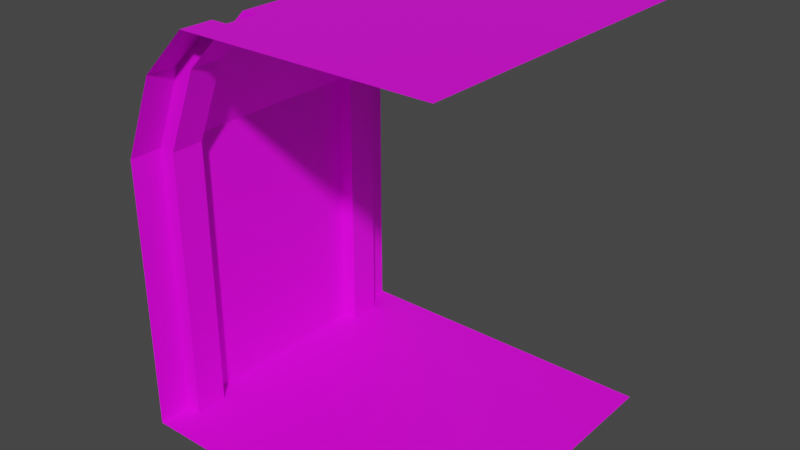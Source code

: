 # Source: room_wall.blend  (saved by Blender 2.83.19; exported with 4.5.12 LTS)
import bpy
from mathutils import Matrix  # noqa: F401  (used for matrix-valued properties, if any)

bpy.ops.wm.read_factory_settings(use_empty=True)
scene = bpy.context.scene
scene.name = 'Scene'

# ---- collections
col_collection = bpy.data.collections.new('Collection'); scene.collection.children.link(col_collection)

# ---- images (referenced by path relative to the original .blend; pixels are not part of the script)
import os
ASSET_DIR = os.environ.get("B2B_ASSET_DIR", "")  # directory of the original .blend (textures are referenced by path, not embedded)
HERE = os.path.dirname(os.path.abspath(__file__))  # packed textures are extracted next to this script under _unpacked/

def load_image(name, relpath, width, height, colorspace="sRGB"):
    """Load a texture the original file referenced (path relative to the .blend, or extracted next to this script)."""
    p = next((c for c in (os.path.join(HERE, relpath), os.path.join(ASSET_DIR, relpath)) if relpath and os.path.exists(c)), "")
    if p:
        img = bpy.data.images.load(p, check_existing=True)
        img.name = name
    else:  # same state as the original file: an image datablock whose file is absent (Cycles renders it pink)
        img = bpy.data.images.new(name, width, height)
        img.source = "FILE"
        img.filepath = "//" + (relpath or name)
    img.colorspace_settings.name = colorspace
    return img
img_general_texture_jpg = load_image('general_texture.jpg', 'general_texture.jpg', 1024, 1024, 'sRGB')

# ---- materials (node trees are filled in below, after node groups)
mat_material = bpy.data.materials.new('Material')
mat_material.use_transparent_shadow = False

# ---- material node trees
mat_material.use_nodes = True; mat_material.node_tree.nodes.clear()
_N = mat_material.node_tree.nodes; _L = mat_material.node_tree.links
n0 = _N.new('ShaderNodeBsdfPrincipled'); n0.name = 'Principled BSDF'; n0.location = (10, 300)
n0.distribution = 'GGX'
n0.subsurface_method = 'BURLEY'
n0.inputs[3].default_value = 1.45
n0.inputs[27].default_value = (0.0, 0.0, 0.0, 1.0)
n0.inputs[28].default_value = 1.0
n1 = _N.new('ShaderNodeOutputMaterial'); n1.name = 'Material Output'; n1.location = (300, 300)
n2 = _N.new('ShaderNodeTexImage'); n2.name = 'Image Texture'; n2.location = (-427, 272)
n2.image = img_general_texture_jpg
n2.interpolation = 'Closest'
_L.new(n0.outputs[0], n1.inputs[0])
_L.new(n2.outputs[0], n0.inputs[0])
n1.is_active_output = True

# ---- world
world_world = bpy.data.worlds.new('World'); scene.world = world_world
world_world.use_nodes = True; world_world.node_tree.nodes.clear()
_N = world_world.node_tree.nodes; _L = world_world.node_tree.links
n0 = _N.new('ShaderNodeOutputWorld'); n0.name = 'World Output'; n0.location = (300, 300)
n1 = _N.new('ShaderNodeBackground'); n1.name = 'Background'; n1.location = (10, 300)
n1.inputs[0].default_value = (0.05088, 0.05088, 0.05088, 1.0)
_L.new(n1.outputs[0], n0.inputs[0])
n0.is_active_output = True
world_world.color = (0.05088, 0.05088, 0.05088)
world_world.use_sun_shadow = False
world_world.sun_shadow_jitter_overblur = 0.0

# ---- meshes
me_plane_001 = bpy.data.meshes.new('Plane.001')
me_plane_001.from_pydata([(-1.0, -1.0, 0.0), (1.0, -1.0, 0.0), (-1.0, 1.0, 0.0), (1.0, 1.0, 0.0), (-0.5, -1.0, 2.5), (-0.5, 1.0, 2.5), (-1.0, -1.0, 1.7), (-0.7879, -1.0, 2.212), (-0.7879, 1.0, 2.212), (-1.0, 1.0, 1.7), (-1.0, 0.6, 0.0), (-1.0, -0.6, 0.0), (1.0, -0.6, 0.0), (1.0, 0.6, 0.0), (-0.5, 0.6, 2.5), (1.0, 0.8, 2.5), (1.0, 0.6, 2.5), (-0.5, -0.6, 2.5), (1.0, 1.0, 2.5), (1.0, -1.0, 2.5), (-1.0, -0.6, 1.7), (-1.0, 0.6, 1.7), (-0.7879, 0.6, 2.212), (-0.7879, -0.6, 2.212), (-1.0, -0.8, 0.0), (-0.5, -0.8, 2.5), (-0.7879, -0.8, 2.212), (1.0, -0.8, 0.0), (-1.0, -0.8, 1.7), (1.0, 0.8, 0.0), (-1.0, 0.8, 1.7), (-1.0, 0.8, 0.0), (-0.5, 0.8, 2.5), (-0.7879, 0.8, 2.212), (-0.9, 0.8, 0.0), (-0.9, 0.6, 0.0), (-0.4, 0.8, 2.5), (-0.4, 0.6, 2.5), (-0.6879, 0.8, 2.212), (-0.6879, 0.6, 2.212), (-0.9, 0.6, 1.7), (-0.9, 0.8, 1.7), (-0.9, -0.8, 1.7), (-0.9, -0.6, 1.7), (-0.4, -0.6, 2.5), (-0.6879, -0.6, 2.212), (-0.9, -0.6, 0.0), (-0.9, -0.8, 0.0), (-0.4, -0.8, 2.5), (-0.6879, -0.8, 2.212), (1.0, 0.6, 2.5), (1.0, -0.6, 2.5), (1.0, -0.8, 2.5)], [(19, 50), (1, 13), (12, 1), (16, 15)], [(31, 2, 9, 30), (30, 9, 8, 33), (25, 4, 7, 26), (14, 17, 23, 22), (21, 22, 23, 20), (21, 20, 11, 10), (26, 28, 42, 49), (0, 24, 28, 6), (6, 28, 26, 7), (23, 17, 44, 45), (5, 32, 33, 8), (21, 10, 35, 40), (30, 33, 38, 41), (36, 37, 39, 38), (40, 41, 38, 39), (35, 34, 41, 40), (31, 30, 41, 34), (33, 32, 36, 38), (14, 22, 39, 37), (22, 21, 40, 39), (42, 43, 45, 49), (47, 46, 43, 42), (44, 48, 49, 45), (20, 23, 45, 43), (25, 26, 49, 48), (28, 24, 47, 42), (11, 20, 43, 46), (12, 46, 47, 27), (27, 47, 24), (10, 11, 12, 13), (34, 35, 13, 29), (2, 31, 29, 3), (24, 0, 1, 27), (25, 52, 19, 4), (44, 51, 52, 48), (51, 17, 14, 50), (37, 36, 15, 50), (5, 18, 15, 32)])
_uv = me_plane_001.uv_layers.new(name='UVMap')
_uv.uv.foreach_set('vector', [0.7, 0.7598, 0.6892, 0.7598, 0.6892, 0.6637, 0.7, 0.6637, 0.6221, 0.6668, 0.6524, 0.6668, 0.6524, 0.7544, 0.6221, 0.7544, 0.6111, 0.7469, 0.5745, 0.7469, 0.5745, 0.6815, 0.6111, 0.6815, 0.5115, 0.6628, 0.7024, 0.6628, 0.7024, 0.761, 0.5115, 0.761, 0.1188, 0.4303, 0.1188, 0.4614, 0.05428, 0.4614, 0.05428, 0.4303, 0.7013, 0.7604, 0.5107, 0.7604, 0.5107, 0.6623, 0.7013, 0.6623, 0.6319, 0.9114, 0.6304, 0.9033, 0.6318, 0.9036, 0.6333, 0.9117, 0.6891, 0.6632, 0.6998, 0.6632, 0.6998, 0.7592, 0.6891, 0.7592, 0.5728, 0.6656, 0.6043, 0.6656, 0.6043, 0.7565, 0.5728, 0.7565, 0.6322, 0.8789, 0.6353, 0.8738, 0.6367, 0.8735, 0.6335, 0.8786, 0.615, 0.679, 0.6516, 0.679, 0.6516, 0.7443, 0.615, 0.7443, 0.6312, 0.9041, 0.6356, 0.8638, 0.6378, 0.8643, 0.6334, 0.9046, 0.6315, 0.8867, 0.6328, 0.8795, 0.6341, 0.8792, 0.6327, 0.8865, 0.6425, 0.8616, 0.6505, 0.8616, 0.6505, 0.8869, 0.6425, 0.8869, 0.6505, 0.8939, 0.6425, 0.8939, 0.6425, 0.8706, 0.6505, 0.8706, 0.6505, 0.9416, 0.6425, 0.9416, 0.6425, 0.8939, 0.6505, 0.8939, 0.6357, 0.9091, 0.6315, 0.8867, 0.6327, 0.8865, 0.6369, 0.9088, 0.6328, 0.8795, 0.6357, 0.8749, 0.6369, 0.8747, 0.6341, 0.8792, 0.6356, 0.9255, 0.6336, 0.9173, 0.6359, 0.9177, 0.6378, 0.9259, 0.6336, 0.9173, 0.6312, 0.9041, 0.6334, 0.9046, 0.6359, 0.9177, 0.6502, 0.9178, 0.6421, 0.9178, 0.6421, 0.8944, 0.6502, 0.8944, 0.6503, 0.932, 0.6422, 0.932, 0.6422, 0.8598, 0.6503, 0.8598, 0.6429, 0.8739, 0.6509, 0.8739, 0.6509, 0.8959, 0.6429, 0.8959, 0.6306, 0.8871, 0.6322, 0.8789, 0.6335, 0.8786, 0.632, 0.8868, 0.6351, 0.9165, 0.6319, 0.9114, 0.6333, 0.9117, 0.6364, 0.9168, 0.6304, 0.9033, 0.6351, 0.8784, 0.6364, 0.8787, 0.6318, 0.9036, 0.6353, 0.912, 0.6306, 0.8871, 0.632, 0.8868, 0.6367, 0.9118, 0.1587, 0.02341, 0.1587, 0.1843, 0.1355, 0.1843, 0.1355, 0.02341, 0.0, 0.0, 0.0, 0.0, 0.0, 0.0, 0.2856, 0.212, 0.02218, 0.212, 0.02218, 0.004859, 0.2856, 0.004859, 0.1355, 0.1843, 0.1123, 0.1843, 0.1123, 0.02341, 0.1355, 0.02341, 0.06592, 0.1928, 0.08913, 0.1928, 0.08913, 0.02341, 0.06592, 0.02341, 0.1123, 0.1928, 0.08913, 0.1928, 0.08913, 0.02341, 0.1123, 0.02341, 0.6309, 0.7545, 0.6309, 0.6635, 0.643, 0.6635, 0.643, 0.7545, 0.6552, 0.7484, 0.6552, 0.6635, 0.6673, 0.6635, 0.6673, 0.7484, 0.6188, 0.6635, 0.6188, 0.7545, 0.5461, 0.7545, 0.5461, 0.6635, 0.6552, 0.7484, 0.643, 0.7484, 0.643, 0.6635, 0.6552, 0.6635, 0.6188, 0.7545, 0.6188, 0.6635, 0.6309, 0.6635, 0.6309, 0.7545])
me_plane_001.materials.append(mat_material)
me_plane_001.use_remesh_fix_poles = True
me_plane_001.use_remesh_preserve_attributes = False
me_plane_001.use_mirror_vertex_groups = False
me_plane_001.update()

# ---- objects
ob_plane = bpy.data.objects.new('Plane', me_plane_001)

# ---- transforms, parenting, visibility, modifiers, constraints
ob_plane.location = (0.0, 0.0, 0.0)
ob_plane.lineart.crease_threshold = 0.0

# ---- collection membership
col_collection.objects.link(ob_plane)

# ---- scene / render settings (as saved in the file)
scene.frame_start = 1; scene.frame_end = 250; scene.frame_set(41)
scene.render.engine = 'BLENDER_EEVEE_NEXT'
scene.cycles.use_denoising = False
scene.cycles.samples = 128
scene.cycles.sampling_pattern = 'TABULATED_SOBOL'
scene.cycles.use_adaptive_sampling = False
scene.cycles.use_light_tree = False
scene.view_settings.view_transform = 'Filmic'
bpy.context.view_layer.update()

# ---- added for rendering (the .blend has no active camera and no usable light): camera, sun
cam_auto = bpy.data.cameras.new('AutoCamera')
cam_auto.lens = 50.0
cam_auto.sensor_width = 36.0
cam_auto.clip_end = 1000.0
ob_auto_camera = bpy.data.objects.new('AutoCamera', cam_auto)
scene.collection.objects.link(ob_auto_camera)
ob_auto_camera.location = (3.49265, -4.19118, 4.04412)
ob_auto_camera.rotation_euler = (1.09748, -7.21219e-08, 0.694738)
scene.camera = ob_auto_camera
light_auto_sun = bpy.data.lights.new('AutoSun', 'SUN')
light_auto_sun.energy = 3.0
light_auto_sun.angle = 0.0523599
ob_auto_sun = bpy.data.objects.new('AutoSun', light_auto_sun)
scene.collection.objects.link(ob_auto_sun)
ob_auto_sun.rotation_euler = (0.872665, 0.174533, 0.523599)
bpy.context.view_layer.update()
